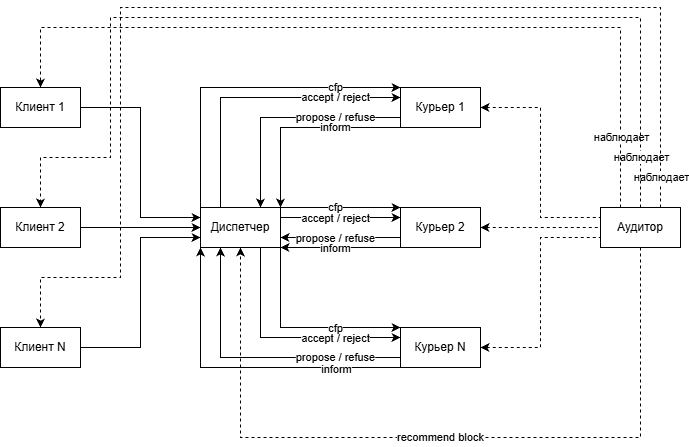

The diagram above was exported from draw.io. Its source (the exported page's mxGraphModel, read from the mxfile embedded in the PNG):
<mxGraphModel dx="1165" dy="694" grid="1" gridSize="10" guides="1" tooltips="1" connect="1" arrows="1" fold="1" page="1" pageScale="1" pageWidth="827" pageHeight="1169" math="0" shadow="0">
  <root>
    <mxCell id="0" />
    <mxCell id="1" parent="0" />
    <mxCell id="7S91arJhd76tNWOzwYAw-36" edge="1" parent="1" source="7S91arJhd76tNWOzwYAw-28" style="edgeStyle=orthogonalEdgeStyle;rounded=0;orthogonalLoop=1;jettySize=auto;html=1;entryX=0;entryY=0.25;entryDx=0;entryDy=0;defaultLabelBackgroundColor=page;" target="7S91arJhd76tNWOzwYAw-31">
      <mxGeometry relative="1" as="geometry" />
    </mxCell>
    <mxCell id="7S91arJhd76tNWOzwYAw-28" parent="1" style="rounded=0;whiteSpace=wrap;html=1;" value="Клиент 1" vertex="1">
      <mxGeometry height="40" width="80" x="80" y="200" as="geometry" />
    </mxCell>
    <mxCell id="7S91arJhd76tNWOzwYAw-37" edge="1" parent="1" source="7S91arJhd76tNWOzwYAw-29" style="edgeStyle=orthogonalEdgeStyle;rounded=0;orthogonalLoop=1;jettySize=auto;html=1;entryX=0;entryY=0.5;entryDx=0;entryDy=0;defaultLabelBackgroundColor=page;" target="7S91arJhd76tNWOzwYAw-31">
      <mxGeometry relative="1" as="geometry" />
    </mxCell>
    <mxCell id="7S91arJhd76tNWOzwYAw-29" parent="1" style="rounded=0;whiteSpace=wrap;html=1;" value="Клиент 2" vertex="1">
      <mxGeometry height="40" width="80" x="80" y="320" as="geometry" />
    </mxCell>
    <mxCell id="7S91arJhd76tNWOzwYAw-38" edge="1" parent="1" source="7S91arJhd76tNWOzwYAw-30" style="edgeStyle=orthogonalEdgeStyle;rounded=0;orthogonalLoop=1;jettySize=auto;html=1;entryX=0;entryY=0.75;entryDx=0;entryDy=0;defaultLabelBackgroundColor=page;" target="7S91arJhd76tNWOzwYAw-31">
      <mxGeometry relative="1" as="geometry" />
    </mxCell>
    <mxCell id="7S91arJhd76tNWOzwYAw-30" parent="1" style="rounded=0;whiteSpace=wrap;html=1;" value="Клиент N" vertex="1">
      <mxGeometry height="40" width="80" x="80" y="440" as="geometry" />
    </mxCell>
    <mxCell id="7S91arJhd76tNWOzwYAw-41" edge="1" parent="1" source="7S91arJhd76tNWOzwYAw-31" style="edgeStyle=orthogonalEdgeStyle;rounded=0;orthogonalLoop=1;jettySize=auto;html=1;exitX=0.25;exitY=0;exitDx=0;exitDy=0;entryX=0;entryY=0.25;entryDx=0;entryDy=0;defaultLabelBackgroundColor=page;" target="7S91arJhd76tNWOzwYAw-32">
      <mxGeometry relative="1" as="geometry" />
    </mxCell>
    <mxCell id="7S91arJhd76tNWOzwYAw-46" connectable="0" parent="7S91arJhd76tNWOzwYAw-41" style="edgeLabel;html=1;align=center;verticalAlign=middle;resizable=0;points=[];inheritText=1;defaultLabelBackgroundColor=page;" value="accept / reject" vertex="1">
      <mxGeometry relative="1" x="-0.4904" as="geometry">
        <mxPoint x="114" y="-36" as="offset" />
      </mxGeometry>
    </mxCell>
    <mxCell id="7S91arJhd76tNWOzwYAw-42" edge="1" parent="1" source="7S91arJhd76tNWOzwYAw-31" style="edgeStyle=orthogonalEdgeStyle;rounded=0;orthogonalLoop=1;jettySize=auto;html=1;exitX=0;exitY=0;exitDx=0;exitDy=0;entryX=0;entryY=0;entryDx=0;entryDy=0;defaultLabelBackgroundColor=page;" target="7S91arJhd76tNWOzwYAw-32">
      <mxGeometry relative="1" as="geometry">
        <Array as="points">
          <mxPoint x="280" y="200" />
        </Array>
      </mxGeometry>
    </mxCell>
    <mxCell id="7S91arJhd76tNWOzwYAw-45" connectable="0" parent="7S91arJhd76tNWOzwYAw-42" style="edgeLabel;html=1;align=center;verticalAlign=middle;resizable=0;points=[];inheritText=1;defaultLabelBackgroundColor=page;" value="cfp" vertex="1">
      <mxGeometry relative="1" x="-0.5129" as="geometry">
        <mxPoint x="134" y="-42" as="offset" />
      </mxGeometry>
    </mxCell>
    <mxCell id="7S91arJhd76tNWOzwYAw-48" edge="1" parent="1" source="7S91arJhd76tNWOzwYAw-31" style="edgeStyle=orthogonalEdgeStyle;rounded=0;orthogonalLoop=1;jettySize=auto;html=1;exitX=1;exitY=0;exitDx=0;exitDy=0;entryX=0;entryY=0;entryDx=0;entryDy=0;defaultLabelBackgroundColor=page;" target="7S91arJhd76tNWOzwYAw-33">
      <mxGeometry relative="1" as="geometry">
        <Array as="points">
          <mxPoint x="420" y="320" />
          <mxPoint x="420" y="320" />
        </Array>
      </mxGeometry>
    </mxCell>
    <mxCell id="7S91arJhd76tNWOzwYAw-56" connectable="0" parent="7S91arJhd76tNWOzwYAw-48" style="edgeLabel;html=1;align=center;verticalAlign=middle;resizable=0;points=[];inheritText=1;defaultLabelBackgroundColor=page;" value="cfp" vertex="1">
      <mxGeometry relative="1" x="-0.0768" as="geometry">
        <mxPoint x="-1" as="offset" />
      </mxGeometry>
    </mxCell>
    <mxCell id="7S91arJhd76tNWOzwYAw-49" edge="1" parent="1" source="7S91arJhd76tNWOzwYAw-31" style="edgeStyle=orthogonalEdgeStyle;rounded=0;orthogonalLoop=1;jettySize=auto;html=1;exitX=1;exitY=0.25;exitDx=0;exitDy=0;entryX=0;entryY=0.25;entryDx=0;entryDy=0;defaultLabelBackgroundColor=page;" target="7S91arJhd76tNWOzwYAw-33">
      <mxGeometry relative="1" as="geometry" />
    </mxCell>
    <mxCell id="7S91arJhd76tNWOzwYAw-57" connectable="0" parent="7S91arJhd76tNWOzwYAw-49" style="edgeLabel;html=1;align=center;verticalAlign=middle;resizable=0;points=[];inheritText=1;defaultLabelBackgroundColor=page;" value="accept / reject" vertex="1">
      <mxGeometry relative="1" x="-0.0768" as="geometry">
        <mxPoint x="-1" as="offset" />
      </mxGeometry>
    </mxCell>
    <mxCell id="7S91arJhd76tNWOzwYAw-52" edge="1" parent="1" source="7S91arJhd76tNWOzwYAw-31" style="edgeStyle=orthogonalEdgeStyle;rounded=0;orthogonalLoop=1;jettySize=auto;html=1;exitX=1;exitY=1;exitDx=0;exitDy=0;entryX=0;entryY=0;entryDx=0;entryDy=0;defaultLabelBackgroundColor=page;" target="7S91arJhd76tNWOzwYAw-34">
      <mxGeometry relative="1" as="geometry">
        <Array as="points">
          <mxPoint x="360" y="440" />
        </Array>
      </mxGeometry>
    </mxCell>
    <mxCell id="7S91arJhd76tNWOzwYAw-60" connectable="0" parent="7S91arJhd76tNWOzwYAw-52" style="edgeLabel;html=1;align=center;verticalAlign=middle;resizable=0;points=[];inheritText=1;defaultLabelBackgroundColor=page;" value="cfp" vertex="1">
      <mxGeometry relative="1" x="0.3685" y="1" as="geometry">
        <mxPoint x="-3" y="1" as="offset" />
      </mxGeometry>
    </mxCell>
    <mxCell id="7S91arJhd76tNWOzwYAw-53" edge="1" parent="1" source="7S91arJhd76tNWOzwYAw-31" style="edgeStyle=orthogonalEdgeStyle;rounded=0;orthogonalLoop=1;jettySize=auto;html=1;exitX=0.75;exitY=1;exitDx=0;exitDy=0;entryX=0;entryY=0.25;entryDx=0;entryDy=0;defaultLabelBackgroundColor=page;" target="7S91arJhd76tNWOzwYAw-34">
      <mxGeometry relative="1" as="geometry" />
    </mxCell>
    <mxCell id="7S91arJhd76tNWOzwYAw-61" connectable="0" parent="7S91arJhd76tNWOzwYAw-53" style="edgeLabel;html=1;align=center;verticalAlign=middle;resizable=0;points=[];inheritText=1;defaultLabelBackgroundColor=page;" value="accept / reject" vertex="1">
      <mxGeometry relative="1" x="0.4335" as="geometry">
        <mxPoint x="-1" as="offset" />
      </mxGeometry>
    </mxCell>
    <mxCell id="7S91arJhd76tNWOzwYAw-31" parent="1" style="rounded=0;whiteSpace=wrap;html=1;" value="Диспетчер" vertex="1">
      <mxGeometry height="40" width="80" x="280" y="320" as="geometry" />
    </mxCell>
    <mxCell id="7S91arJhd76tNWOzwYAw-39" edge="1" parent="1" source="7S91arJhd76tNWOzwYAw-32" style="edgeStyle=orthogonalEdgeStyle;rounded=0;orthogonalLoop=1;jettySize=auto;html=1;exitX=0;exitY=1;exitDx=0;exitDy=0;entryX=1;entryY=0;entryDx=0;entryDy=0;defaultLabelBackgroundColor=page;" target="7S91arJhd76tNWOzwYAw-31">
      <mxGeometry relative="1" as="geometry">
        <Array as="points">
          <mxPoint x="360" y="240" />
        </Array>
      </mxGeometry>
    </mxCell>
    <mxCell id="7S91arJhd76tNWOzwYAw-43" connectable="0" parent="7S91arJhd76tNWOzwYAw-39" style="edgeLabel;html=1;align=center;verticalAlign=middle;resizable=0;points=[];inheritText=1;defaultLabelBackgroundColor=page;" value="inform" vertex="1">
      <mxGeometry relative="1" x="0.4114" as="geometry">
        <mxPoint x="54" y="-21" as="offset" />
      </mxGeometry>
    </mxCell>
    <mxCell id="7S91arJhd76tNWOzwYAw-40" edge="1" parent="1" source="7S91arJhd76tNWOzwYAw-32" style="edgeStyle=orthogonalEdgeStyle;rounded=0;orthogonalLoop=1;jettySize=auto;html=1;exitX=0;exitY=0.75;exitDx=0;exitDy=0;entryX=0.75;entryY=0;entryDx=0;entryDy=0;defaultLabelBackgroundColor=page;" target="7S91arJhd76tNWOzwYAw-31">
      <mxGeometry relative="1" as="geometry" />
    </mxCell>
    <mxCell id="7S91arJhd76tNWOzwYAw-44" connectable="0" parent="7S91arJhd76tNWOzwYAw-40" style="edgeLabel;html=1;align=center;verticalAlign=middle;resizable=0;points=[];inheritText=1;defaultLabelBackgroundColor=page;" value="propose /&amp;nbsp;&lt;span style=&quot;background-color: transparent; color: light-dark(#000000, var(--ge-light-color, #ffffff));&quot;&gt;refuse&lt;/span&gt;" vertex="1">
      <mxGeometry relative="1" x="0.7144" as="geometry">
        <mxPoint x="74" y="-57" as="offset" />
      </mxGeometry>
    </mxCell>
    <mxCell id="7S91arJhd76tNWOzwYAw-64" edge="1" parent="1" source="7S91arJhd76tNWOzwYAw-32" style="edgeStyle=orthogonalEdgeStyle;rounded=0;orthogonalLoop=1;jettySize=auto;html=1;entryX=0;entryY=0.25;entryDx=0;entryDy=0;defaultLabelBackgroundColor=page;startArrow=classic;startFill=1;endArrow=none;endFill=0;dashed=1;" target="7S91arJhd76tNWOzwYAw-35">
      <mxGeometry relative="1" as="geometry" />
    </mxCell>
    <mxCell id="7S91arJhd76tNWOzwYAw-32" parent="1" style="rounded=0;whiteSpace=wrap;html=1;" value="Курьер 1" vertex="1">
      <mxGeometry height="40" width="80" x="480" y="200" as="geometry" />
    </mxCell>
    <mxCell id="7S91arJhd76tNWOzwYAw-50" edge="1" parent="1" source="7S91arJhd76tNWOzwYAw-33" style="edgeStyle=orthogonalEdgeStyle;rounded=0;orthogonalLoop=1;jettySize=auto;html=1;exitX=0;exitY=0.75;exitDx=0;exitDy=0;entryX=1;entryY=0.75;entryDx=0;entryDy=0;defaultLabelBackgroundColor=page;" target="7S91arJhd76tNWOzwYAw-31">
      <mxGeometry relative="1" as="geometry" />
    </mxCell>
    <mxCell id="7S91arJhd76tNWOzwYAw-58" connectable="0" parent="7S91arJhd76tNWOzwYAw-50" style="edgeLabel;html=1;align=center;verticalAlign=middle;resizable=0;points=[];inheritText=1;defaultLabelBackgroundColor=page;" value="propose / refuse" vertex="1">
      <mxGeometry relative="1" x="0.049" as="geometry">
        <mxPoint x="-3" as="offset" />
      </mxGeometry>
    </mxCell>
    <mxCell id="7S91arJhd76tNWOzwYAw-51" edge="1" parent="1" source="7S91arJhd76tNWOzwYAw-33" style="edgeStyle=orthogonalEdgeStyle;rounded=0;orthogonalLoop=1;jettySize=auto;html=1;exitX=0;exitY=1;exitDx=0;exitDy=0;entryX=1;entryY=1;entryDx=0;entryDy=0;defaultLabelBackgroundColor=page;" target="7S91arJhd76tNWOzwYAw-31">
      <mxGeometry relative="1" as="geometry">
        <Array as="points">
          <mxPoint x="420" y="360" />
          <mxPoint x="420" y="360" />
        </Array>
      </mxGeometry>
    </mxCell>
    <mxCell id="7S91arJhd76tNWOzwYAw-59" connectable="0" parent="7S91arJhd76tNWOzwYAw-51" style="edgeLabel;html=1;align=center;verticalAlign=middle;resizable=0;points=[];inheritText=1;defaultLabelBackgroundColor=page;" value="inform" vertex="1">
      <mxGeometry relative="1" x="0.049" y="1" as="geometry">
        <mxPoint x="-3" y="-1" as="offset" />
      </mxGeometry>
    </mxCell>
    <mxCell id="7S91arJhd76tNWOzwYAw-65" edge="1" parent="1" source="7S91arJhd76tNWOzwYAw-33" style="edgeStyle=orthogonalEdgeStyle;rounded=0;orthogonalLoop=1;jettySize=auto;html=1;entryX=0;entryY=0.5;entryDx=0;entryDy=0;defaultLabelBackgroundColor=page;startArrow=classic;startFill=1;endArrow=none;endFill=0;dashed=1;" target="7S91arJhd76tNWOzwYAw-35">
      <mxGeometry relative="1" as="geometry" />
    </mxCell>
    <mxCell id="7S91arJhd76tNWOzwYAw-33" parent="1" style="rounded=0;whiteSpace=wrap;html=1;" value="Курьер 2" vertex="1">
      <mxGeometry height="40" width="80" x="480" y="320" as="geometry" />
    </mxCell>
    <mxCell id="7S91arJhd76tNWOzwYAw-54" edge="1" parent="1" source="7S91arJhd76tNWOzwYAw-34" style="edgeStyle=orthogonalEdgeStyle;rounded=0;orthogonalLoop=1;jettySize=auto;html=1;exitX=0;exitY=0.75;exitDx=0;exitDy=0;entryX=0.25;entryY=1;entryDx=0;entryDy=0;defaultLabelBackgroundColor=page;" target="7S91arJhd76tNWOzwYAw-31">
      <mxGeometry relative="1" as="geometry" />
    </mxCell>
    <mxCell id="7S91arJhd76tNWOzwYAw-62" connectable="0" parent="7S91arJhd76tNWOzwYAw-54" style="edgeLabel;html=1;align=center;verticalAlign=middle;resizable=0;points=[];inheritText=1;defaultLabelBackgroundColor=page;" value="propose / refuse" vertex="1">
      <mxGeometry relative="1" x="-0.5811" y="-1" as="geometry">
        <mxPoint x="-5" as="offset" />
      </mxGeometry>
    </mxCell>
    <mxCell id="7S91arJhd76tNWOzwYAw-55" edge="1" parent="1" source="7S91arJhd76tNWOzwYAw-34" style="edgeStyle=orthogonalEdgeStyle;rounded=0;orthogonalLoop=1;jettySize=auto;html=1;exitX=0;exitY=1;exitDx=0;exitDy=0;entryX=0;entryY=1;entryDx=0;entryDy=0;defaultLabelBackgroundColor=page;" target="7S91arJhd76tNWOzwYAw-31">
      <mxGeometry relative="1" as="geometry">
        <Array as="points">
          <mxPoint x="280" y="480" />
        </Array>
      </mxGeometry>
    </mxCell>
    <mxCell id="7S91arJhd76tNWOzwYAw-63" connectable="0" parent="7S91arJhd76tNWOzwYAw-55" style="edgeLabel;html=1;align=center;verticalAlign=middle;resizable=0;points=[];inheritText=1;defaultLabelBackgroundColor=page;" value="inform" vertex="1">
      <mxGeometry relative="1" x="-0.6003" y="1" as="geometry">
        <mxPoint as="offset" />
      </mxGeometry>
    </mxCell>
    <mxCell id="7S91arJhd76tNWOzwYAw-66" edge="1" parent="1" source="7S91arJhd76tNWOzwYAw-34" style="edgeStyle=orthogonalEdgeStyle;rounded=0;orthogonalLoop=1;jettySize=auto;html=1;entryX=0;entryY=0.75;entryDx=0;entryDy=0;defaultLabelBackgroundColor=page;startArrow=classic;startFill=1;endArrow=none;endFill=0;dashed=1;" target="7S91arJhd76tNWOzwYAw-35">
      <mxGeometry relative="1" as="geometry" />
    </mxCell>
    <mxCell id="7S91arJhd76tNWOzwYAw-34" parent="1" style="rounded=0;whiteSpace=wrap;html=1;" value="Курьер N" vertex="1">
      <mxGeometry height="40" width="80" x="480" y="440" as="geometry" />
    </mxCell>
    <mxCell id="7S91arJhd76tNWOzwYAw-67" edge="1" parent="1" source="7S91arJhd76tNWOzwYAw-35" style="edgeStyle=orthogonalEdgeStyle;rounded=0;orthogonalLoop=1;jettySize=auto;html=1;entryX=0.5;entryY=0;entryDx=0;entryDy=0;defaultLabelBackgroundColor=page;dashed=1;" target="7S91arJhd76tNWOzwYAw-29">
      <mxGeometry relative="1" x="-0.1224" as="geometry">
        <Array as="points">
          <mxPoint x="720" y="130" />
          <mxPoint x="190" y="130" />
          <mxPoint x="190" y="270" />
          <mxPoint x="120" y="270" />
        </Array>
      </mxGeometry>
    </mxCell>
    <mxCell id="hDzRS6J75WiJJs685hSq-4" connectable="0" parent="7S91arJhd76tNWOzwYAw-67" style="edgeLabel;html=1;align=center;verticalAlign=middle;resizable=0;points=[];inheritText=1;defaultLabelBackgroundColor=page;" value="наблюдает" vertex="1">
      <mxGeometry relative="1" x="-0.9108" y="1" as="geometry">
        <mxPoint x="1" y="-6" as="offset" />
      </mxGeometry>
    </mxCell>
    <mxCell id="7S91arJhd76tNWOzwYAw-68" edge="1" parent="1" source="7S91arJhd76tNWOzwYAw-35" style="edgeStyle=orthogonalEdgeStyle;rounded=0;orthogonalLoop=1;jettySize=auto;html=1;exitX=0.25;exitY=0;exitDx=0;exitDy=0;entryX=0.5;entryY=0;entryDx=0;entryDy=0;defaultLabelBackgroundColor=page;dashed=1;" target="7S91arJhd76tNWOzwYAw-28">
      <mxGeometry relative="1" as="geometry">
        <Array as="points">
          <mxPoint x="700" y="140" />
          <mxPoint x="120" y="140" />
        </Array>
      </mxGeometry>
    </mxCell>
    <mxCell id="hDzRS6J75WiJJs685hSq-3" connectable="0" parent="7S91arJhd76tNWOzwYAw-68" style="edgeLabel;html=1;align=center;verticalAlign=middle;resizable=0;points=[];inheritText=1;defaultLabelBackgroundColor=page;" value="наблюдает" vertex="1">
      <mxGeometry relative="1" x="-0.8398" y="-1" as="geometry">
        <mxPoint y="-4" as="offset" />
      </mxGeometry>
    </mxCell>
    <mxCell id="7S91arJhd76tNWOzwYAw-69" edge="1" parent="1" source="7S91arJhd76tNWOzwYAw-35" style="edgeStyle=orthogonalEdgeStyle;rounded=0;orthogonalLoop=1;jettySize=auto;html=1;exitX=0.75;exitY=0;exitDx=0;exitDy=0;defaultLabelBackgroundColor=page;entryX=0.5;entryY=0;entryDx=0;entryDy=0;dashed=1;" target="7S91arJhd76tNWOzwYAw-30">
      <mxGeometry relative="1" x="-0.0088" as="geometry">
        <Array as="points">
          <mxPoint x="740" y="120" />
          <mxPoint x="200" y="120" />
          <mxPoint x="200" y="390" />
          <mxPoint x="120" y="390" />
        </Array>
        <mxPoint x="120" y="430" as="targetPoint" />
      </mxGeometry>
    </mxCell>
    <mxCell id="hDzRS6J75WiJJs685hSq-5" connectable="0" parent="7S91arJhd76tNWOzwYAw-69" style="edgeLabel;html=1;align=center;verticalAlign=middle;resizable=0;points=[];inheritText=1;defaultLabelBackgroundColor=page;" value="наблюдает" vertex="1">
      <mxGeometry relative="1" x="-0.9618" as="geometry">
        <mxPoint y="-8" as="offset" />
      </mxGeometry>
    </mxCell>
    <mxCell id="7S91arJhd76tNWOzwYAw-72" edge="1" parent="1" source="7S91arJhd76tNWOzwYAw-35" style="edgeStyle=orthogonalEdgeStyle;rounded=0;orthogonalLoop=1;jettySize=auto;html=1;entryX=0.5;entryY=1;entryDx=0;entryDy=0;defaultLabelBackgroundColor=page;dashed=1;" target="7S91arJhd76tNWOzwYAw-31">
      <mxGeometry relative="1" x="0.0256" as="geometry">
        <Array as="points">
          <mxPoint x="720" y="550" />
          <mxPoint x="320" y="550" />
        </Array>
      </mxGeometry>
    </mxCell>
    <mxCell id="hDzRS6J75WiJJs685hSq-1" connectable="0" parent="7S91arJhd76tNWOzwYAw-72" style="edgeLabel;html=1;align=center;verticalAlign=middle;resizable=0;points=[];inheritText=1;defaultLabelBackgroundColor=page;" value="recommend block" vertex="1">
      <mxGeometry relative="1" x="0.0016" y="-1" as="geometry">
        <mxPoint as="offset" />
      </mxGeometry>
    </mxCell>
    <mxCell id="7S91arJhd76tNWOzwYAw-35" parent="1" style="rounded=0;whiteSpace=wrap;html=1;" value="Аудитор" vertex="1">
      <mxGeometry height="40" width="80" x="680" y="320" as="geometry" />
    </mxCell>
  </root>
</mxGraphModel>